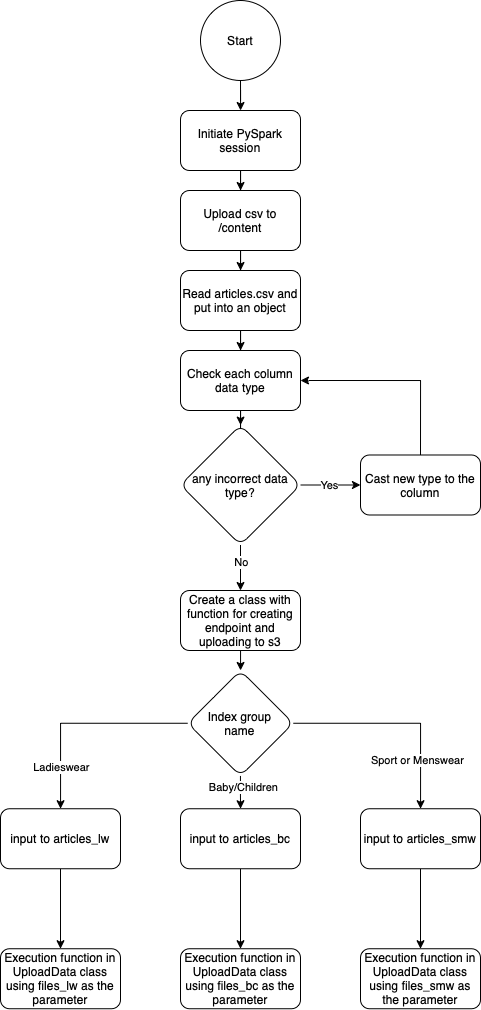

The diagram above was exported from draw.io. Its source (the exported page's mxGraphModel, read from the mxfile embedded in the PNG):
<mxGraphModel dx="1113" dy="759" grid="1" gridSize="10" guides="1" tooltips="1" connect="1" arrows="1" fold="1" page="1" pageScale="1" pageWidth="827" pageHeight="1169" math="0" shadow="0">
  <root>
    <mxCell id="0" />
    <mxCell id="1" parent="0" />
    <mxCell id="VfwkXXkiKk9QT0FhiISi-3" value="" style="edgeStyle=orthogonalEdgeStyle;rounded=0;orthogonalLoop=1;jettySize=auto;html=1;" edge="1" parent="1" source="VfwkXXkiKk9QT0FhiISi-1" target="VfwkXXkiKk9QT0FhiISi-2">
      <mxGeometry relative="1" as="geometry" />
    </mxCell>
    <mxCell id="VfwkXXkiKk9QT0FhiISi-1" value="Start" style="ellipse;whiteSpace=wrap;html=1;aspect=fixed;" vertex="1" parent="1">
      <mxGeometry x="360" y="50" width="80" height="80" as="geometry" />
    </mxCell>
    <mxCell id="VfwkXXkiKk9QT0FhiISi-5" value="" style="edgeStyle=orthogonalEdgeStyle;rounded=0;orthogonalLoop=1;jettySize=auto;html=1;" edge="1" parent="1" source="VfwkXXkiKk9QT0FhiISi-2" target="VfwkXXkiKk9QT0FhiISi-4">
      <mxGeometry relative="1" as="geometry" />
    </mxCell>
    <mxCell id="VfwkXXkiKk9QT0FhiISi-2" value="Initiate PySpark session" style="rounded=1;whiteSpace=wrap;html=1;" vertex="1" parent="1">
      <mxGeometry x="340" y="160" width="120" height="60" as="geometry" />
    </mxCell>
    <mxCell id="VfwkXXkiKk9QT0FhiISi-7" value="" style="edgeStyle=orthogonalEdgeStyle;rounded=0;orthogonalLoop=1;jettySize=auto;html=1;" edge="1" parent="1" source="VfwkXXkiKk9QT0FhiISi-4" target="VfwkXXkiKk9QT0FhiISi-6">
      <mxGeometry relative="1" as="geometry" />
    </mxCell>
    <mxCell id="VfwkXXkiKk9QT0FhiISi-4" value="Upload csv to /content" style="whiteSpace=wrap;html=1;rounded=1;" vertex="1" parent="1">
      <mxGeometry x="340" y="240" width="120" height="60" as="geometry" />
    </mxCell>
    <mxCell id="VfwkXXkiKk9QT0FhiISi-11" value="" style="edgeStyle=orthogonalEdgeStyle;rounded=0;orthogonalLoop=1;jettySize=auto;html=1;" edge="1" parent="1" source="VfwkXXkiKk9QT0FhiISi-6" target="VfwkXXkiKk9QT0FhiISi-10">
      <mxGeometry relative="1" as="geometry" />
    </mxCell>
    <mxCell id="VfwkXXkiKk9QT0FhiISi-6" value="Read articles.csv and put into an object" style="whiteSpace=wrap;html=1;rounded=1;" vertex="1" parent="1">
      <mxGeometry x="340" y="320" width="120" height="60" as="geometry" />
    </mxCell>
    <mxCell id="VfwkXXkiKk9QT0FhiISi-13" value="" style="edgeStyle=orthogonalEdgeStyle;rounded=0;orthogonalLoop=1;jettySize=auto;html=1;" edge="1" parent="1" source="VfwkXXkiKk9QT0FhiISi-10" target="VfwkXXkiKk9QT0FhiISi-12">
      <mxGeometry relative="1" as="geometry" />
    </mxCell>
    <mxCell id="VfwkXXkiKk9QT0FhiISi-10" value="Check each column data type" style="whiteSpace=wrap;html=1;rounded=1;" vertex="1" parent="1">
      <mxGeometry x="340" y="400" width="120" height="60" as="geometry" />
    </mxCell>
    <mxCell id="VfwkXXkiKk9QT0FhiISi-15" value="" style="edgeStyle=orthogonalEdgeStyle;rounded=0;orthogonalLoop=1;jettySize=auto;html=1;" edge="1" parent="1" source="VfwkXXkiKk9QT0FhiISi-12" target="VfwkXXkiKk9QT0FhiISi-14">
      <mxGeometry relative="1" as="geometry" />
    </mxCell>
    <mxCell id="VfwkXXkiKk9QT0FhiISi-29" value="Yes" style="edgeLabel;html=1;align=center;verticalAlign=middle;resizable=0;points=[];" vertex="1" connectable="0" parent="VfwkXXkiKk9QT0FhiISi-15">
      <mxGeometry x="-0.0667" y="1" relative="1" as="geometry">
        <mxPoint y="1" as="offset" />
      </mxGeometry>
    </mxCell>
    <mxCell id="VfwkXXkiKk9QT0FhiISi-12" value="any incorrect data type?" style="rhombus;whiteSpace=wrap;html=1;rounded=1;" vertex="1" parent="1">
      <mxGeometry x="340" y="474.5" width="120" height="120" as="geometry" />
    </mxCell>
    <mxCell id="VfwkXXkiKk9QT0FhiISi-14" value="Cast new type to the column" style="whiteSpace=wrap;html=1;rounded=1;" vertex="1" parent="1">
      <mxGeometry x="520" y="504.5" width="120" height="60" as="geometry" />
    </mxCell>
    <mxCell id="VfwkXXkiKk9QT0FhiISi-16" value="" style="edgeStyle=orthogonalEdgeStyle;rounded=0;orthogonalLoop=1;jettySize=auto;html=1;exitX=0.5;exitY=0;exitDx=0;exitDy=0;entryX=1;entryY=0.5;entryDx=0;entryDy=0;" edge="1" parent="1" source="VfwkXXkiKk9QT0FhiISi-14" target="VfwkXXkiKk9QT0FhiISi-10">
      <mxGeometry relative="1" as="geometry">
        <mxPoint x="460" y="544.5" as="sourcePoint" />
        <mxPoint x="530" y="544.5" as="targetPoint" />
      </mxGeometry>
    </mxCell>
    <mxCell id="VfwkXXkiKk9QT0FhiISi-24" value="" style="edgeStyle=orthogonalEdgeStyle;rounded=0;orthogonalLoop=1;jettySize=auto;html=1;" edge="1" parent="1" source="VfwkXXkiKk9QT0FhiISi-21" target="VfwkXXkiKk9QT0FhiISi-23">
      <mxGeometry relative="1" as="geometry" />
    </mxCell>
    <mxCell id="VfwkXXkiKk9QT0FhiISi-32" value="Baby/Children" style="edgeLabel;html=1;align=center;verticalAlign=middle;resizable=0;points=[];" vertex="1" connectable="0" parent="VfwkXXkiKk9QT0FhiISi-24">
      <mxGeometry x="-0.3278" y="2" relative="1" as="geometry">
        <mxPoint as="offset" />
      </mxGeometry>
    </mxCell>
    <mxCell id="VfwkXXkiKk9QT0FhiISi-26" value="" style="edgeStyle=orthogonalEdgeStyle;rounded=0;orthogonalLoop=1;jettySize=auto;html=1;" edge="1" parent="1" source="VfwkXXkiKk9QT0FhiISi-21" target="VfwkXXkiKk9QT0FhiISi-25">
      <mxGeometry relative="1" as="geometry" />
    </mxCell>
    <mxCell id="VfwkXXkiKk9QT0FhiISi-31" value="Ladieswear" style="edgeLabel;html=1;align=center;verticalAlign=middle;resizable=0;points=[];" vertex="1" connectable="0" parent="VfwkXXkiKk9QT0FhiISi-26">
      <mxGeometry x="0.2414" y="1" relative="1" as="geometry">
        <mxPoint x="-1" y="39" as="offset" />
      </mxGeometry>
    </mxCell>
    <mxCell id="VfwkXXkiKk9QT0FhiISi-28" value="" style="edgeStyle=orthogonalEdgeStyle;rounded=0;orthogonalLoop=1;jettySize=auto;html=1;" edge="1" parent="1" source="VfwkXXkiKk9QT0FhiISi-21" target="VfwkXXkiKk9QT0FhiISi-27">
      <mxGeometry relative="1" as="geometry" />
    </mxCell>
    <mxCell id="VfwkXXkiKk9QT0FhiISi-33" value="Sport or Menswear" style="edgeLabel;html=1;align=center;verticalAlign=middle;resizable=0;points=[];" vertex="1" connectable="0" parent="VfwkXXkiKk9QT0FhiISi-28">
      <mxGeometry x="0.4677" y="-4" relative="1" as="geometry">
        <mxPoint y="8" as="offset" />
      </mxGeometry>
    </mxCell>
    <mxCell id="VfwkXXkiKk9QT0FhiISi-21" value="Index group &lt;br&gt;name" style="rhombus;whiteSpace=wrap;html=1;rounded=1;" vertex="1" parent="1">
      <mxGeometry x="347.25" y="720" width="105.5" height="105.5" as="geometry" />
    </mxCell>
    <mxCell id="VfwkXXkiKk9QT0FhiISi-42" value="" style="edgeStyle=orthogonalEdgeStyle;rounded=0;orthogonalLoop=1;jettySize=auto;html=1;" edge="1" parent="1" source="VfwkXXkiKk9QT0FhiISi-23" target="VfwkXXkiKk9QT0FhiISi-41">
      <mxGeometry relative="1" as="geometry" />
    </mxCell>
    <mxCell id="VfwkXXkiKk9QT0FhiISi-23" value="input to articles_bc" style="whiteSpace=wrap;html=1;rounded=1;" vertex="1" parent="1">
      <mxGeometry x="340" y="858.25" width="120" height="60" as="geometry" />
    </mxCell>
    <mxCell id="VfwkXXkiKk9QT0FhiISi-40" value="" style="edgeStyle=orthogonalEdgeStyle;rounded=0;orthogonalLoop=1;jettySize=auto;html=1;" edge="1" parent="1" source="VfwkXXkiKk9QT0FhiISi-25" target="VfwkXXkiKk9QT0FhiISi-39">
      <mxGeometry relative="1" as="geometry" />
    </mxCell>
    <mxCell id="VfwkXXkiKk9QT0FhiISi-25" value="input to articles_lw" style="whiteSpace=wrap;html=1;rounded=1;" vertex="1" parent="1">
      <mxGeometry x="160" y="858.25" width="120" height="60" as="geometry" />
    </mxCell>
    <mxCell id="VfwkXXkiKk9QT0FhiISi-44" value="" style="edgeStyle=orthogonalEdgeStyle;rounded=0;orthogonalLoop=1;jettySize=auto;html=1;" edge="1" parent="1" source="VfwkXXkiKk9QT0FhiISi-27" target="VfwkXXkiKk9QT0FhiISi-43">
      <mxGeometry relative="1" as="geometry" />
    </mxCell>
    <mxCell id="VfwkXXkiKk9QT0FhiISi-27" value="input to articles_smw" style="whiteSpace=wrap;html=1;rounded=1;" vertex="1" parent="1">
      <mxGeometry x="520" y="858.25" width="120" height="60" as="geometry" />
    </mxCell>
    <mxCell id="VfwkXXkiKk9QT0FhiISi-37" value="" style="edgeStyle=orthogonalEdgeStyle;rounded=0;orthogonalLoop=1;jettySize=auto;html=1;" edge="1" parent="1" source="VfwkXXkiKk9QT0FhiISi-35" target="VfwkXXkiKk9QT0FhiISi-21">
      <mxGeometry relative="1" as="geometry" />
    </mxCell>
    <mxCell id="VfwkXXkiKk9QT0FhiISi-35" value="Create a class with function for creating endpoint and uploading to s3" style="rounded=1;whiteSpace=wrap;html=1;" vertex="1" parent="1">
      <mxGeometry x="340" y="640" width="120" height="60" as="geometry" />
    </mxCell>
    <mxCell id="VfwkXXkiKk9QT0FhiISi-36" value="" style="endArrow=classic;html=1;rounded=0;exitX=0.5;exitY=1;exitDx=0;exitDy=0;entryX=0.5;entryY=0;entryDx=0;entryDy=0;" edge="1" parent="1" source="VfwkXXkiKk9QT0FhiISi-12" target="VfwkXXkiKk9QT0FhiISi-35">
      <mxGeometry width="50" height="50" relative="1" as="geometry">
        <mxPoint x="390" y="760" as="sourcePoint" />
        <mxPoint x="440" y="710" as="targetPoint" />
      </mxGeometry>
    </mxCell>
    <mxCell id="VfwkXXkiKk9QT0FhiISi-38" value="No" style="edgeLabel;html=1;align=center;verticalAlign=middle;resizable=0;points=[];" vertex="1" connectable="0" parent="VfwkXXkiKk9QT0FhiISi-36">
      <mxGeometry x="-0.8065" y="1" relative="1" as="geometry">
        <mxPoint x="-1" y="12" as="offset" />
      </mxGeometry>
    </mxCell>
    <mxCell id="VfwkXXkiKk9QT0FhiISi-39" value="Execution function in UploadData class using files_lw as the parameter" style="whiteSpace=wrap;html=1;rounded=1;" vertex="1" parent="1">
      <mxGeometry x="160" y="998.25" width="120" height="60" as="geometry" />
    </mxCell>
    <mxCell id="VfwkXXkiKk9QT0FhiISi-41" value="Execution function in UploadData class using files_bc as the parameter" style="whiteSpace=wrap;html=1;rounded=1;" vertex="1" parent="1">
      <mxGeometry x="340" y="998.25" width="120" height="60" as="geometry" />
    </mxCell>
    <mxCell id="VfwkXXkiKk9QT0FhiISi-43" value="Execution function in UploadData class using files_smw as the parameter" style="whiteSpace=wrap;html=1;rounded=1;" vertex="1" parent="1">
      <mxGeometry x="520" y="998.25" width="120" height="60" as="geometry" />
    </mxCell>
  </root>
</mxGraphModel>